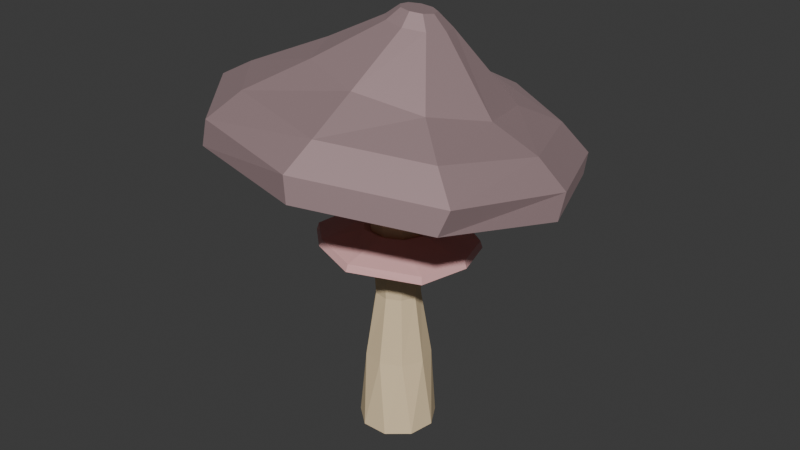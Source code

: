 # Source: mushroom3.blend  (saved by Blender 4.2.66; exported with 4.5.12 LTS)
import bpy
from mathutils import Matrix  # noqa: F401  (used for matrix-valued properties, if any)

bpy.ops.wm.read_factory_settings(use_empty=True)
scene = bpy.context.scene
scene.name = 'Scene'

# ---- collections
col_collection = bpy.data.collections.new('Collection'); scene.collection.children.link(col_collection)

# ---- materials (node trees are filled in below, after node groups)
mat_stem = bpy.data.materials.new('Stem')
mat_hat = bpy.data.materials.new('Hat')
mat_insides = bpy.data.materials.new('Insides')

# ---- material node trees
mat_stem.use_nodes = True; mat_stem.node_tree.nodes.clear()
_N = mat_stem.node_tree.nodes; _L = mat_stem.node_tree.links
n0 = _N.new('ShaderNodeBsdfPrincipled'); n0.name = 'Principled BSDF'; n0.location = (10, 300)
n0.inputs[0].default_value = (0.8018, 0.6284, 0.3892, 1.0)
n0.inputs[2].default_value = 1.0
n1 = _N.new('ShaderNodeOutputMaterial'); n1.name = 'Material Output'; n1.location = (300, 300)
_L.new(n0.outputs[0], n1.inputs[0])
n1.is_active_output = True
mat_hat.use_nodes = True; mat_hat.node_tree.nodes.clear()
_N = mat_hat.node_tree.nodes; _L = mat_hat.node_tree.links
n0 = _N.new('ShaderNodeBsdfPrincipled'); n0.name = 'Principled BSDF'; n0.location = (10, 300)
n0.inputs[0].default_value = (0.5151, 0.3718, 0.3832, 1.0)
n0.inputs[1].default_value = 0.75
n0.inputs[2].default_value = 0.75
n1 = _N.new('ShaderNodeOutputMaterial'); n1.name = 'Material Output'; n1.location = (300, 300)
_L.new(n0.outputs[0], n1.inputs[0])
n1.is_active_output = True
mat_insides.use_nodes = True; mat_insides.node_tree.nodes.clear()
_N = mat_insides.node_tree.nodes; _L = mat_insides.node_tree.links
n0 = _N.new('ShaderNodeBsdfPrincipled'); n0.name = 'Principled BSDF'; n0.location = (10, 300)
n0.inputs[0].default_value = (0.7942, 0.4409, 0.436, 1.0)
n0.inputs[2].default_value = 1.0
n1 = _N.new('ShaderNodeOutputMaterial'); n1.name = 'Material Output'; n1.location = (300, 300)
_L.new(n0.outputs[0], n1.inputs[0])
n1.is_active_output = True

# ---- world
world_world = bpy.data.worlds.new('World'); scene.world = world_world
world_world.use_nodes = True; world_world.node_tree.nodes.clear()
_N = world_world.node_tree.nodes; _L = world_world.node_tree.links
n0 = _N.new('ShaderNodeOutputWorld'); n0.name = 'World Output'; n0.location = (300, 300)
n1 = _N.new('ShaderNodeBackground'); n1.name = 'Background'; n1.location = (10, 300)
n1.inputs[0].default_value = (0.05088, 0.05088, 0.05088, 1.0)
_L.new(n1.outputs[0], n0.inputs[0])
n0.is_active_output = True
world_world.color = (0.05088, 0.05088, 0.05088)
world_world.sun_shadow_jitter_overblur = 0.0

# ---- meshes
me_cone_001 = bpy.data.meshes.new('Cone.001')
me_cone_001.from_pydata([(0.0003888, 0.1228, 1.926), (0.07611, 0.09539, 1.928), (0.1164, 0.02591, 1.935), (0.1024, -0.0531, 1.942), (0.04068, -0.1047, 1.947), (-0.0399, -0.1047, 1.947), (-0.1016, -0.0531, 1.942), (-0.1156, 0.02591, 1.935), (-0.07533, 0.09539, 1.928), (7.479e-05, 0.2859, 0.02491), (0.1739, 0.2226, 0.02487), (0.2664, 0.0624, 0.02478), (0.2343, -0.1198, 0.02468), (0.09257, -0.2387, 0.02461), (-0.09242, -0.2387, 0.02461), (-0.2341, -0.1198, 0.02468), (-0.2662, 0.0624, 0.02478), (-0.1738, 0.2226, 0.02487), (-0.1117, -0.1915, 1.539), (0.04447, -0.2162, 1.539), (0.2309, 0.01434, 1.519), (0.1743, 0.1615, 1.511), (0.03615, 0.2387, 1.509), (-0.1191, 0.2086, 1.513), (-0.215, -0.07222, 1.529), (0.1798, -0.1346, 1.53), (-0.2179, 0.08537, 1.519), (-0.1473, -0.1468, 0.5459), (0.2088, 0.0304, 0.5406), (0.03305, 0.2677, 0.5366), (-0.2408, -0.02055, 0.5438), (0.1461, -0.1136, 0.5438), (-0.2312, 0.1362, 0.5406), (0.005522, -0.1836, 0.5459), (0.1641, 0.181, 0.5378), (-0.1231, 0.25, 0.5378), (0.03825, 0.1091, 1.927), (0.09625, 0.06065, 1.931), (0.1094, -0.01359, 1.938), (0.07154, -0.07888, 1.945), (0.0003887, -0.1047, 1.947), (-0.07077, -0.07888, 1.945), (-0.1086, -0.01359, 1.938), (-0.09548, 0.06065, 1.931), (-0.03747, 0.1091, 1.927), (0.0003888, 0.1228, 1.926), (0.07611, 0.09539, 1.928), (0.1164, 0.02591, 1.935), (0.1024, -0.0531, 1.942), (0.04068, -0.1047, 1.947), (-0.0399, -0.1047, 1.947), (-0.1016, -0.0531, 1.942), (-0.1156, 0.02591, 1.935), (-0.07533, 0.09539, 1.928), (0.03825, 0.1091, 1.927), (0.09625, 0.06065, 1.931), (0.1094, -0.01359, 1.938), (0.07154, -0.07888, 1.945), (0.0003887, -0.1047, 1.947), (-0.07077, -0.07888, 1.945), (-0.1086, -0.01359, 1.938), (-0.09548, 0.06065, 1.931), (-0.03747, 0.1091, 1.927), (0.0003888, 0.1228, 1.926), (0.07611, 0.09539, 1.928), (0.1164, 0.02591, 1.935), (0.1024, -0.0531, 1.942), (0.04068, -0.1047, 1.947), (-0.0399, -0.1047, 1.947), (-0.1016, -0.0531, 1.942), (-0.1156, 0.02591, 1.935), (-0.07533, 0.09539, 1.928), (0.03825, 0.1091, 1.927), (0.09625, 0.06065, 1.931), (0.1094, -0.01359, 1.938), (0.07154, -0.07888, 1.945), (0.0003887, -0.1047, 1.947), (-0.07077, -0.07888, 1.945), (-0.1086, -0.01359, 1.938), (-0.09548, 0.06065, 1.931), (-0.03747, 0.1091, 1.927), (0.01212, -0.1237, 1.031), (0.1103, 0.1254, 1.02), (-0.08483, 0.1651, 1.02), (-0.09169, -0.1025, 1.031), (0.1439, 0.02515, 1.024), (0.01992, 0.1807, 1.019), (-0.1577, -0.01977, 1.028), (0.1052, -0.07322, 1.028), (-0.155, 0.08593, 1.024), (-0.1688, -0.1897, 2.102), (0.008441, -0.2194, 2.085), (0.2196, 0.03996, 2.031), (0.1547, 0.2078, 2.018), (-0.002404, 0.2961, 2.026), (-0.1783, 0.2637, 2.049), (-0.2869, -0.05336, 2.099), (0.1618, -0.1288, 2.057), (-0.2906, 0.1257, 2.079), (-0.5852, -0.9122, 2.23), (0.1589, -1.037, 2.16), (-0.6252, 0.9915, 2.009), (-1.097, 0.412, 2.131), (1.046, 0.05199, 1.93), (0.7732, 0.7566, 1.878), (0.1134, 1.128, 1.909), (-1.081, -0.3399, 2.218), (0.8029, -0.6564, 2.042), (0.8672, 0.8512, 1.85), (0.1303, 1.266, 1.885), (0.1812, -1.152, 2.165), (0.9004, -0.7267, 2.033), (-1.221, 0.4664, 2.133), (-1.204, -0.3732, 2.23), (1.171, 0.06436, 1.909), (-0.6497, -1.012, 2.243), (-0.6945, 1.114, 1.997), (0.9053, 0.8251, 2.022), (0.1498, 1.288, 2.053), (0.1665, -1.15, 2.34), (0.954, -0.6844, 2.195), (-1.202, 0.4885, 2.301), (-1.184, -0.3511, 2.398), (1.172, 0.1348, 2.074), (-0.6303, -0.9902, 2.411), (-0.675, 1.136, 2.165), (0.7366, 0.7584, 2.208), (0.1437, 1.108, 2.234), (0.1641, -0.9132, 2.471), (0.7643, -0.5584, 2.361), (-1.006, 0.4373, 2.444), (-0.9474, -0.3142, 2.526), (0.9903, 0.1018, 2.257), (-0.5734, -0.7459, 2.535), (-0.5886, 0.9733, 2.333), (0.5722, 0.4924, 2.358), (0.1724, 0.7773, 2.395), (0.0985, -0.5185, 2.623), (0.4988, -0.3354, 2.51), (-0.5689, 0.3621, 2.618), (-0.5915, 0.03636, 2.676), (0.6799, 0.0681, 2.405), (-0.3337, -0.3955, 2.693), (-0.2554, 0.7345, 2.491), (0.1333, 0.2378, 2.928), (0.06221, 0.2778, 2.931), (0.06716, 0.04482, 2.958), (0.1365, 0.08582, 2.945), (-0.06812, 0.2008, 2.955), (-0.06642, 0.1199, 2.964), (0.1626, 0.162, 2.933), (-0.01302, 0.05829, 2.965), (-0.01736, 0.2631, 2.942), (0.2059, 0.3004, 2.828), (0.07698, 0.3729, 2.834), (0.08588, -0.05002, 2.883), (0.2117, 0.02437, 2.86), (-0.1595, 0.2331, 2.877), (-0.1564, 0.08621, 2.894), (0.2591, 0.1628, 2.838), (-0.05948, -0.0256, 2.897), (-0.06731, 0.3463, 2.853), (-0.07817, -0.1491, 1.464), (0.0191, -0.1811, 1.432), (0.1957, -0.001409, 1.418), (0.144, 0.1336, 1.385), (0.03437, 0.1932, 1.426), (-0.09861, 0.1671, 1.427), (-0.1822, -0.05181, 1.401), (0.1731, -0.09643, 1.403), (-0.1831, 0.06767, 1.387), (-0.09189, 0.1643, 1.494), (-0.1688, 0.06953, 1.501), (0.1353, 0.1285, 1.494), (0.02821, 0.1876, 1.491), (0.03468, -0.1636, 1.514), (0.1395, -0.1008, 1.509), (-0.1666, -0.05246, 1.509), (0.1792, 0.01455, 1.501), (-0.0862, -0.1445, 1.514), (-0.2773, 0.4725, 1.448), (-0.5194, 0.191, 1.424), (0.4125, 0.3715, 1.402), (0.08573, 0.5434, 1.439), (0.06421, -0.5422, 1.492), (0.4665, -0.3145, 1.449), (-0.5169, -0.19, 1.454), (0.5461, 0.01958, 1.447), (-0.2483, -0.4442, 1.522), (-0.284, 0.486, 1.397), (-0.5331, 0.1968, 1.372), (0.4236, 0.3815, 1.351), (0.08623, 0.5584, 1.388), (0.05949, -0.5578, 1.442), (0.4775, -0.3262, 1.399), (-0.5302, -0.1985, 1.403), (0.5599, 0.02115, 1.396), (-0.2619, -0.4572, 1.474)], [(61, 43), (54, 36), (57, 39), (1, 46), (45, 0), (60, 42), (55, 37), (2, 47), (56, 38), (3, 48), (4, 49), (58, 40), (5, 50), (59, 41), (6, 51), (7, 52), (62, 44), (8, 53), (63, 45), (54, 72), (78, 60), (64, 46), (55, 73), (65, 47), (56, 74), (77, 59), (66, 48), (57, 75), (67, 49), (58, 76), (68, 50), (69, 51), (70, 52), (61, 79), (71, 53), (62, 80)], [(33, 27, 14, 13), (9, 10, 11, 12, 13, 14, 15, 16, 17), (34, 28, 11, 10), (35, 29, 9, 17), (27, 30, 15, 14), (28, 31, 12, 11), (30, 32, 16, 15), (31, 33, 13, 12), (29, 34, 10, 9), (32, 35, 17, 16), (89, 83, 35, 32), (86, 82, 34, 29), (88, 81, 33, 31), (87, 89, 32, 30), (85, 88, 31, 28), (84, 87, 30, 27), (83, 86, 29, 35), (82, 85, 28, 34), (81, 84, 27, 33), (95, 98, 102, 101), (172, 177, 96, 98), (94, 95, 101, 105), (174, 171, 95, 94), (102, 106, 113, 112), (175, 176, 97, 91), (177, 179, 90, 96), (98, 96, 106, 102), (179, 175, 91, 90), (178, 173, 93, 92), (173, 174, 94, 93), (171, 172, 98, 95), (176, 178, 92, 97), (92, 93, 104, 103), (97, 92, 103, 107), (90, 91, 100, 99), (93, 94, 105, 104), (96, 90, 99, 106), (91, 97, 107, 100), (175, 179, 84, 81), (173, 178, 85, 82), (171, 174, 86, 83), (179, 177, 87, 84), (178, 176, 88, 85), (177, 172, 89, 87), (176, 175, 81, 88), (174, 173, 82, 86), (172, 171, 83, 89), (109, 116, 125, 118), (103, 104, 108, 114), (107, 103, 114, 111), (104, 105, 109, 108), (101, 102, 112, 116), (106, 99, 115, 113), (100, 107, 111, 110), (99, 100, 110, 115), (105, 101, 116, 109), (122, 124, 133, 131), (112, 113, 122, 121), (114, 108, 117, 123), (111, 114, 123, 120), (108, 109, 118, 117), (116, 112, 121, 125), (113, 115, 124, 122), (110, 111, 120, 119), (115, 110, 119, 124), (129, 132, 141, 138), (119, 120, 129, 128), (124, 119, 128, 133), (118, 125, 134, 127), (121, 122, 131, 130), (123, 117, 126, 132), (120, 123, 132, 129), (117, 118, 127, 126), (125, 121, 130, 134), (139, 140, 158, 157), (126, 127, 136, 135), (134, 130, 139, 143), (131, 133, 142, 140), (128, 129, 138, 137), (133, 128, 137, 142), (127, 134, 143, 136), (130, 131, 140, 139), (132, 126, 135, 141), (151, 146, 147, 150, 144, 145, 152, 148, 149), (141, 135, 153, 159), (138, 141, 159, 156), (135, 136, 154, 153), (143, 139, 157, 161), (140, 142, 160, 158), (137, 138, 156, 155), (142, 137, 155, 160), (136, 143, 161, 154), (145, 144, 153, 154), (147, 146, 155, 156), (149, 148, 157, 158), (150, 147, 156, 159), (151, 149, 158, 160), (152, 145, 154, 161), (144, 150, 159, 153), (148, 152, 161, 157), (146, 151, 160, 155), (23, 26, 181, 180), (20, 21, 182, 187), (25, 20, 187, 185), (21, 22, 183, 182), (18, 19, 184, 188), (24, 18, 188, 186), (19, 25, 185, 184), (22, 23, 180, 183), (26, 24, 186, 181), (26, 23, 171, 172), (22, 21, 173, 174), (25, 19, 175, 176), (24, 26, 172, 177), (20, 25, 176, 178), (18, 24, 177, 179), (23, 22, 174, 171), (21, 20, 178, 173), (19, 18, 179, 175), (180, 181, 190, 189), (182, 183, 192, 191), (184, 185, 194, 193), (181, 186, 195, 190), (185, 187, 196, 194), (186, 188, 197, 195), (183, 180, 189, 192), (187, 182, 191, 196), (188, 184, 193, 197), (167, 170, 168, 162, 163, 169, 164, 165, 166), (170, 167, 189, 190), (166, 165, 191, 192), (169, 163, 193, 194), (168, 170, 190, 195), (164, 169, 194, 196), (162, 168, 195, 197), (167, 166, 192, 189), (165, 164, 196, 191), (163, 162, 197, 193)])
me_cone_001.polygons.foreach_set('material_index', [0, 0, 0, 0, 0, 0, 0, 0, 0, 0, 0, 0, 0, 0, 0, 0, 0, 0, 0, 2, 0, 2, 0, 1, 0, 0, 2, 0, 0, 0, 0, 0, 2, 2, 2, 2, 2, 2, 0, 0, 0, 0, 0, 0, 0, 0, 0, 1, 1, 1, 1, 1, 1, 1, 1, 1, 1, 1, 1, 1, 1, 1, 1, 1, 1, 1, 1, 1, 1, 1, 1, 1, 1, 1, 1, 1, 1, 1, 1, 1, 1, 1, 1, 1, 1, 1, 1, 1, 1, 1, 1, 1, 1, 1, 1, 1, 1, 1, 1, 1, 1, 2, 2, 2, 2, 2, 2, 2, 2, 2, 2, 2, 2, 2, 2, 2, 2, 2, 2, 2, 2, 2, 2, 2, 2, 2, 2, 2, 2, 2, 2, 2, 2, 2, 2, 2, 2, 2])
_uv = me_cone_001.uv_layers.new(name='UVMap')
_uv.uv.foreach_set('vector', [0.7597, 0.2234, 0.7403, 0.2234, 0.7403, 0.2234, 0.7597, 0.2234, 0.75, 0.2783, 0.7682, 0.2717, 0.7778, 0.2549, 0.7745, 0.2359, 0.7597, 0.2234, 0.7403, 0.2234, 0.7255, 0.2359, 0.7222, 0.2549, 0.7318, 0.2717, 0.7682, 0.2717, 0.7778, 0.2549, 0.7778, 0.2549, 0.7682, 0.2717, 0.7318, 0.2717, 0.75, 0.2783, 0.75, 0.2783, 0.7318, 0.2717, 0.7403, 0.2234, 0.7255, 0.2359, 0.7255, 0.2359, 0.7403, 0.2234, 0.7778, 0.2549, 0.7745, 0.2359, 0.7745, 0.2359, 0.7778, 0.2549, 0.7255, 0.2359, 0.7222, 0.2549, 0.7222, 0.2549, 0.7255, 0.2359, 0.7745, 0.2359, 0.7597, 0.2234, 0.7597, 0.2234, 0.7745, 0.2359, 0.75, 0.2783, 0.7682, 0.2717, 0.7682, 0.2717, 0.75, 0.2783, 0.7222, 0.2549, 0.7318, 0.2717, 0.7318, 0.2717, 0.7222, 0.2549, 0.7222, 0.2549, 0.7318, 0.2717, 0.7318, 0.2717, 0.7222, 0.2549, 0.75, 0.2783, 0.7682, 0.2717, 0.7682, 0.2717, 0.75, 0.2783, 0.7745, 0.2359, 0.7597, 0.2234, 0.7597, 0.2234, 0.7745, 0.2359, 0.7255, 0.2359, 0.7222, 0.2549, 0.7222, 0.2549, 0.7255, 0.2359, 0.7778, 0.2549, 0.7745, 0.2359, 0.7745, 0.2359, 0.7778, 0.2549, 0.7403, 0.2234, 0.7255, 0.2359, 0.7255, 0.2359, 0.7403, 0.2234, 0.7318, 0.2717, 0.75, 0.2783, 0.75, 0.2783, 0.7318, 0.2717, 0.7682, 0.2717, 0.7778, 0.2549, 0.7778, 0.2549, 0.7682, 0.2717, 0.7597, 0.2234, 0.7403, 0.2234, 0.7403, 0.2234, 0.7597, 0.2234, 0.7318, 0.2717, 0.7222, 0.2549, 0.7222, 0.2549, 0.7318, 0.2717, 0.7222, 0.2549, 0.7255, 0.2359, 0.7255, 0.2359, 0.7222, 0.2549, 0.75, 0.2783, 0.7318, 0.2717, 0.7318, 0.2717, 0.75, 0.2783, 0.75, 0.2783, 0.7318, 0.2717, 0.7318, 0.2717, 0.75, 0.2783, 0.7222, 0.2549, 0.7255, 0.2359, 0.7255, 0.2359, 0.7222, 0.2549, 0.7597, 0.2234, 0.7745, 0.2359, 0.7745, 0.2359, 0.7597, 0.2234, 0.7255, 0.2359, 0.7403, 0.2234, 0.7403, 0.2234, 0.7255, 0.2359, 0.7222, 0.2549, 0.7255, 0.2359, 0.7255, 0.2359, 0.7222, 0.2549, 0.7403, 0.2234, 0.7597, 0.2234, 0.7597, 0.2234, 0.7403, 0.2234, 0.7778, 0.2549, 0.7682, 0.2717, 0.7682, 0.2717, 0.7778, 0.2549, 0.7682, 0.2717, 0.75, 0.2783, 0.75, 0.2783, 0.7682, 0.2717, 0.7318, 0.2717, 0.7222, 0.2549, 0.7222, 0.2549, 0.7318, 0.2717, 0.7745, 0.2359, 0.7778, 0.2549, 0.7778, 0.2549, 0.7745, 0.2359, 0.7778, 0.2549, 0.7682, 0.2717, 0.7682, 0.2717, 0.7778, 0.2549, 0.7745, 0.2359, 0.7778, 0.2549, 0.7778, 0.2549, 0.7745, 0.2359, 0.7403, 0.2234, 0.7597, 0.2234, 0.7597, 0.2234, 0.7403, 0.2234, 0.7682, 0.2717, 0.75, 0.2783, 0.75, 0.2783, 0.7682, 0.2717, 0.7255, 0.2359, 0.7403, 0.2234, 0.7403, 0.2234, 0.7255, 0.2359, 0.7597, 0.2234, 0.7745, 0.2359, 0.7745, 0.2359, 0.7597, 0.2234, 0.7597, 0.2234, 0.7403, 0.2234, 0.7403, 0.2234, 0.7597, 0.2234, 0.7682, 0.2717, 0.7778, 0.2549, 0.7778, 0.2549, 0.7682, 0.2717, 0.7318, 0.2717, 0.75, 0.2783, 0.75, 0.2783, 0.7318, 0.2717, 0.7403, 0.2234, 0.7255, 0.2359, 0.7255, 0.2359, 0.7403, 0.2234, 0.7778, 0.2549, 0.7745, 0.2359, 0.7745, 0.2359, 0.7778, 0.2549, 0.7255, 0.2359, 0.7222, 0.2549, 0.7222, 0.2549, 0.7255, 0.2359, 0.7745, 0.2359, 0.7597, 0.2234, 0.7597, 0.2234, 0.7745, 0.2359, 0.75, 0.2783, 0.7682, 0.2717, 0.7682, 0.2717, 0.75, 0.2783, 0.7222, 0.2549, 0.7318, 0.2717, 0.7318, 0.2717, 0.7222, 0.2549, 0.75, 0.2783, 0.7318, 0.2717, 0.7318, 0.2717, 0.75, 0.2783, 0.7778, 0.2549, 0.7682, 0.2717, 0.7682, 0.2717, 0.7778, 0.2549, 0.7745, 0.2359, 0.7778, 0.2549, 0.7778, 0.2549, 0.7745, 0.2359, 0.7682, 0.2717, 0.75, 0.2783, 0.75, 0.2783, 0.7682, 0.2717, 0.7318, 0.2717, 0.7222, 0.2549, 0.7222, 0.2549, 0.7318, 0.2717, 0.7255, 0.2359, 0.7403, 0.2234, 0.7403, 0.2234, 0.7255, 0.2359, 0.7597, 0.2234, 0.7745, 0.2359, 0.7745, 0.2359, 0.7597, 0.2234, 0.7403, 0.2234, 0.7597, 0.2234, 0.7597, 0.2234, 0.7403, 0.2234, 0.75, 0.2783, 0.7318, 0.2717, 0.7318, 0.2717, 0.75, 0.2783, 0.7255, 0.2359, 0.7403, 0.2234, 0.7403, 0.2234, 0.7255, 0.2359, 0.7222, 0.2549, 0.7255, 0.2359, 0.7255, 0.2359, 0.7222, 0.2549, 0.7778, 0.2549, 0.7682, 0.2717, 0.7682, 0.2717, 0.7778, 0.2549, 0.7745, 0.2359, 0.7778, 0.2549, 0.7778, 0.2549, 0.7745, 0.2359, 0.7682, 0.2717, 0.75, 0.2783, 0.75, 0.2783, 0.7682, 0.2717, 0.7318, 0.2717, 0.7222, 0.2549, 0.7222, 0.2549, 0.7318, 0.2717, 0.7255, 0.2359, 0.7403, 0.2234, 0.7403, 0.2234, 0.7255, 0.2359, 0.7597, 0.2234, 0.7745, 0.2359, 0.7745, 0.2359, 0.7597, 0.2234, 0.7403, 0.2234, 0.7597, 0.2234, 0.7597, 0.2234, 0.7403, 0.2234, 0.7745, 0.2359, 0.7778, 0.2549, 0.7778, 0.2549, 0.7745, 0.2359, 0.7597, 0.2234, 0.7745, 0.2359, 0.7745, 0.2359, 0.7597, 0.2234, 0.7403, 0.2234, 0.7597, 0.2234, 0.7597, 0.2234, 0.7403, 0.2234, 0.75, 0.2783, 0.7318, 0.2717, 0.7318, 0.2717, 0.75, 0.2783, 0.7222, 0.2549, 0.7255, 0.2359, 0.7255, 0.2359, 0.7222, 0.2549, 0.7778, 0.2549, 0.7682, 0.2717, 0.7682, 0.2717, 0.7778, 0.2549, 0.7745, 0.2359, 0.7778, 0.2549, 0.7778, 0.2549, 0.7745, 0.2359, 0.7682, 0.2717, 0.75, 0.2783, 0.75, 0.2783, 0.7682, 0.2717, 0.7318, 0.2717, 0.7222, 0.2549, 0.7222, 0.2549, 0.7318, 0.2717, 0.7222, 0.2549, 0.7255, 0.2359, 0.7255, 0.2359, 0.7222, 0.2549, 0.7682, 0.2717, 0.75, 0.2783, 0.75, 0.2783, 0.7682, 0.2717, 0.7318, 0.2717, 0.7222, 0.2549, 0.7222, 0.2549, 0.7318, 0.2717, 0.7255, 0.2359, 0.7403, 0.2234, 0.7403, 0.2234, 0.7255, 0.2359, 0.7597, 0.2234, 0.7745, 0.2359, 0.7745, 0.2359, 0.7597, 0.2234, 0.7403, 0.2234, 0.7597, 0.2234, 0.7597, 0.2234, 0.7403, 0.2234, 0.75, 0.2783, 0.7318, 0.2717, 0.7318, 0.2717, 0.75, 0.2783, 0.7222, 0.2549, 0.7255, 0.2359, 0.7255, 0.2359, 0.7222, 0.2549, 0.7778, 0.2549, 0.7682, 0.2717, 0.7682, 0.2717, 0.7778, 0.2549, 0.7447, 0.2354, 0.7553, 0.2354, 0.7635, 0.2422, 0.7653, 0.2527, 0.76, 0.2619, 0.75, 0.2656, 0.74, 0.2619, 0.7347, 0.2527, 0.7365, 0.2422, 0.7778, 0.2549, 0.7682, 0.2717, 0.7682, 0.2717, 0.7778, 0.2549, 0.7745, 0.2359, 0.7778, 0.2549, 0.7778, 0.2549, 0.7745, 0.2359, 0.7682, 0.2717, 0.75, 0.2783, 0.75, 0.2783, 0.7682, 0.2717, 0.7318, 0.2717, 0.7222, 0.2549, 0.7222, 0.2549, 0.7318, 0.2717, 0.7255, 0.2359, 0.7403, 0.2234, 0.7403, 0.2234, 0.7255, 0.2359, 0.7597, 0.2234, 0.7745, 0.2359, 0.7745, 0.2359, 0.7597, 0.2234, 0.7403, 0.2234, 0.7597, 0.2234, 0.7597, 0.2234, 0.7403, 0.2234, 0.75, 0.2783, 0.7318, 0.2717, 0.7318, 0.2717, 0.75, 0.2783, 0.75, 0.2656, 0.76, 0.2619, 0.7682, 0.2717, 0.75, 0.2783, 0.7635, 0.2422, 0.7553, 0.2354, 0.7597, 0.2234, 0.7745, 0.2359, 0.7365, 0.2422, 0.7347, 0.2527, 0.7222, 0.2549, 0.7255, 0.2359, 0.7653, 0.2527, 0.7635, 0.2422, 0.7745, 0.2359, 0.7778, 0.2549, 0.7447, 0.2354, 0.7365, 0.2422, 0.7255, 0.2359, 0.7403, 0.2234, 0.74, 0.2619, 0.75, 0.2656, 0.75, 0.2783, 0.7318, 0.2717, 0.76, 0.2619, 0.7653, 0.2527, 0.7778, 0.2549, 0.7682, 0.2717, 0.7347, 0.2527, 0.74, 0.2619, 0.7318, 0.2717, 0.7222, 0.2549, 0.7553, 0.2354, 0.7447, 0.2354, 0.7403, 0.2234, 0.7597, 0.2234, 0.7318, 0.2716, 0.7222, 0.2548, 0.7222, 0.2549, 0.7317, 0.2716, 0.7779, 0.2549, 0.7682, 0.2716, 0.7682, 0.2717, 0.7779, 0.2548, 0.7744, 0.2352, 0.7779, 0.2549, 0.7779, 0.2548, 0.7745, 0.2362, 0.7682, 0.2716, 0.75, 0.2783, 0.7501, 0.2783, 0.7682, 0.2717, 0.7404, 0.2234, 0.7603, 0.2234, 0.7596, 0.2234, 0.7403, 0.2234, 0.7255, 0.2358, 0.7404, 0.2234, 0.7403, 0.2234, 0.7254, 0.236, 0.7603, 0.2234, 0.7744, 0.2352, 0.7745, 0.2362, 0.7596, 0.2234, 0.75, 0.2783, 0.7318, 0.2716, 0.7317, 0.2716, 0.7501, 0.2783, 0.7222, 0.2548, 0.7255, 0.2358, 0.7254, 0.236, 0.7222, 0.2549, 0.7222, 0.2548, 0.7318, 0.2716, 0.7318, 0.2717, 0.7222, 0.2549, 0.75, 0.2783, 0.7682, 0.2716, 0.7682, 0.2717, 0.75, 0.2783, 0.7744, 0.2352, 0.7603, 0.2234, 0.7597, 0.2234, 0.7745, 0.2359, 0.7255, 0.2358, 0.7222, 0.2548, 0.7222, 0.2549, 0.7255, 0.2359, 0.7779, 0.2549, 0.7744, 0.2352, 0.7745, 0.2359, 0.7778, 0.2549, 0.7404, 0.2234, 0.7255, 0.2358, 0.7255, 0.2359, 0.7403, 0.2234, 0.7318, 0.2716, 0.75, 0.2783, 0.75, 0.2783, 0.7318, 0.2717, 0.7682, 0.2716, 0.7779, 0.2549, 0.7778, 0.2549, 0.7682, 0.2717, 0.7603, 0.2234, 0.7404, 0.2234, 0.7403, 0.2234, 0.7597, 0.2234, 0.7317, 0.2716, 0.7222, 0.2549, 0.7222, 0.2549, 0.7318, 0.2717, 0.7682, 0.2717, 0.7501, 0.2783, 0.75, 0.2783, 0.7682, 0.2717, 0.7596, 0.2234, 0.7745, 0.2362, 0.7745, 0.2359, 0.7597, 0.2234, 0.7222, 0.2549, 0.7254, 0.236, 0.7255, 0.2359, 0.7222, 0.2549, 0.7745, 0.2362, 0.7779, 0.2548, 0.7778, 0.2549, 0.7745, 0.2359, 0.7254, 0.236, 0.7403, 0.2234, 0.7403, 0.2234, 0.7255, 0.2359, 0.7501, 0.2783, 0.7317, 0.2716, 0.7318, 0.2717, 0.75, 0.2783, 0.7779, 0.2548, 0.7682, 0.2717, 0.7682, 0.2717, 0.7778, 0.2549, 0.7403, 0.2234, 0.7596, 0.2234, 0.7597, 0.2234, 0.7403, 0.2234, 0.7438, 0.257, 0.7405, 0.2515, 0.7415, 0.2455, 0.7475, 0.2412, 0.7526, 0.2406, 0.7594, 0.2459, 0.7597, 0.2508, 0.7562, 0.2573, 0.7502, 0.2593, 0.7405, 0.2515, 0.7438, 0.257, 0.7318, 0.2717, 0.7222, 0.2549, 0.7502, 0.2593, 0.7562, 0.2573, 0.7682, 0.2717, 0.75, 0.2783, 0.7594, 0.2459, 0.7526, 0.2406, 0.7597, 0.2234, 0.7745, 0.2359, 0.7415, 0.2455, 0.7405, 0.2515, 0.7222, 0.2549, 0.7255, 0.2359, 0.7597, 0.2508, 0.7594, 0.2459, 0.7745, 0.2359, 0.7778, 0.2549, 0.7475, 0.2412, 0.7415, 0.2455, 0.7255, 0.2359, 0.7403, 0.2234, 0.7438, 0.257, 0.7502, 0.2593, 0.75, 0.2783, 0.7318, 0.2717, 0.7562, 0.2573, 0.7597, 0.2508, 0.7778, 0.2549, 0.7682, 0.2717, 0.7526, 0.2406, 0.7475, 0.2412, 0.7403, 0.2234, 0.7597, 0.2234])
me_cone_001.materials.append(mat_stem)
me_cone_001.materials.append(mat_hat)
me_cone_001.materials.append(mat_insides)
me_cone_001.update()

# ---- objects
ob_cone = bpy.data.objects.new('Cone', me_cone_001)

# ---- transforms, parenting, visibility, modifiers, constraints
ob_cone.location = (1.455e-11, 1.819e-12, 0.0)
ob_cone.scale = (0.5113, 0.5113, 0.5113)

# ---- collection membership
col_collection.objects.link(ob_cone)

# ---- scene / render settings (as saved in the file)
scene.frame_start = 1; scene.frame_end = 250; scene.frame_set(1)
scene.render.engine = 'BLENDER_EEVEE_NEXT'
bpy.context.view_layer.update()

# ---- added for rendering (the .blend has no active camera and no usable light): camera, sun
cam_auto = bpy.data.cameras.new('AutoCamera')
cam_auto.lens = 50.0
cam_auto.sensor_width = 36.0
cam_auto.clip_end = 1000.0
ob_auto_camera = bpy.data.objects.new('AutoCamera', cam_auto)
scene.collection.objects.link(ob_auto_camera)
ob_auto_camera.location = (2.12014, -2.52457, 2.47049)
ob_auto_camera.rotation_euler = (1.09748, -7.21219e-08, 0.694738)
scene.camera = ob_auto_camera
light_auto_sun = bpy.data.lights.new('AutoSun', 'SUN')
light_auto_sun.energy = 3.0
light_auto_sun.angle = 0.0523599
ob_auto_sun = bpy.data.objects.new('AutoSun', light_auto_sun)
scene.collection.objects.link(ob_auto_sun)
ob_auto_sun.rotation_euler = (0.872665, 0.174533, 0.523599)
bpy.context.view_layer.update()
